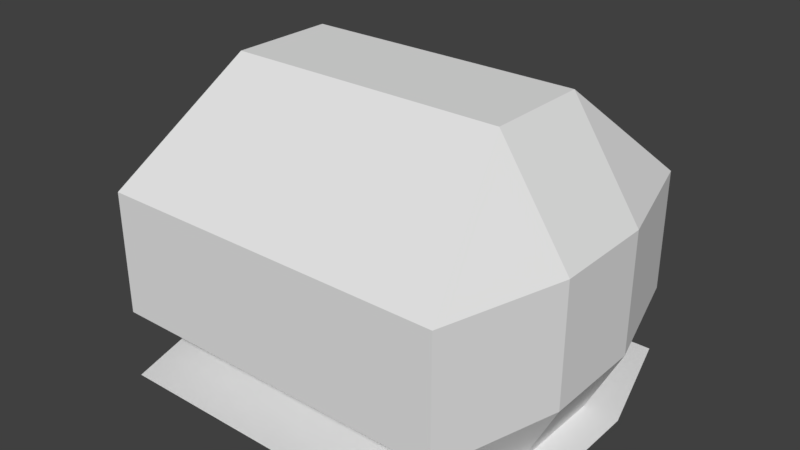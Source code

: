 # Source: snake-body-corridor.blend  (saved by Blender 2.79.0; exported with 4.5.12 LTS)
import bpy
from mathutils import Matrix  # noqa: F401  (used for matrix-valued properties, if any)

bpy.ops.wm.read_factory_settings(use_empty=True)
scene = bpy.context.scene
scene.name = 'Scene'

# ---- collections
col_collection_1 = bpy.data.collections.new('Collection 1'); scene.collection.children.link(col_collection_1)

# ---- materials (node trees are filled in below, after node groups)
mat_body = bpy.data.materials.new('body')
mat_body.alpha_threshold = 0.0
mat_body.use_transparent_shadow = False
mat_body.roughness = 0.5
mat_body.line_color = (0.0, 0.0, 0.0, 1.0)

# ---- material node trees

# ---- world
world_world = bpy.data.worlds.new('World'); scene.world = world_world
world_world.color = (0.05088, 0.05088, 0.05088)
world_world.use_sun_shadow = False
world_world.sun_shadow_jitter_overblur = 0.0
world_world.cycles.sampling_method = 'MANUAL'

# ---- meshes
me_cube = bpy.data.meshes.new('Cube')
me_cube.from_pydata([(-1.0, -0.3, -5.96e-08), (-1.0, 0.3, 0.0), (-0.8, -0.3, 1.7), (-0.8, 0.3, 1.7), (-1.0, -1.0, 0.4), (-1.0, -1.0, 1.1), (-1.0, 1.0, 0.4), (-1.0, 1.0, 1.1), (-1.2, -0.3, 1.1), (-1.2, -0.3, 0.4), (-1.2, 0.3, 1.1), (-1.2, 0.3, 0.4), (-1.0, -1.0, 0.7), (-1.0, 1.0, 0.7), (-1.2, -0.3, 0.7), (-1.2, 0.3, 0.7), (1.0, -0.3, -5.96e-08), (1.0, 0.3, 0.0), (0.8, -0.3, 1.7), (0.8, 0.3, 1.7), (1.0, -1.0, 0.4), (1.0, -1.0, 1.1), (1.0, 1.0, 0.4), (1.0, 1.0, 1.1), (1.2, -0.3, 1.1), (1.2, -0.3, 0.4), (1.2, 0.3, 1.1), (1.2, 0.3, 0.4), (1.0, -1.0, 0.7), (1.0, 1.0, 0.7), (1.2, -0.3, 0.7), (1.2, 0.3, 0.7), (-1.0, -1.0, 0.0), (-1.0, 1.0, 0.0), (-1.2, -0.3, 0.0), (-1.2, 0.3, 0.0), (1.0, -1.0, 0.0), (1.0, 1.0, 0.0), (1.2, -0.3, 0.0), (1.2, 0.3, 0.0), (-0.3333, 0.3, 0.0), (0.3333, 0.3, 0.0), (-0.3333, -1.0, 0.7), (0.3333, -1.0, 0.7), (-0.3333, 1.0, 1.1), (0.3333, 1.0, 1.1), (-0.2667, 0.3, 1.7), (0.2667, 0.3, 1.7), (-0.3333, 1.0, 0.7), (0.3333, 1.0, 0.7), (-0.3333, -0.3, -5.96e-08), (0.3333, -0.3, -5.96e-08), (-0.3333, -1.0, 0.4), (0.3333, -1.0, 0.4), (-0.3333, -1.0, 1.1), (0.3333, -1.0, 1.1), (-0.3333, 1.0, 0.4), (0.3333, 1.0, 0.4), (-0.2667, -0.3, 1.7), (0.2667, -0.3, 1.7), (-0.9, 0.65, 1.4), (0.9, 0.65, 1.4), (-0.3, 0.65, 1.4), (0.3, 0.65, 1.4), (-0.9, -0.65, 1.4), (0.9, -0.65, 1.4), (-0.3, -0.65, 1.4), (0.3, -0.65, 1.4)], [], [(8, 2, 3, 10), (7, 10, 3, 60), (53, 51, 16, 20), (45, 23, 29, 49), (0, 9, 11, 1), (14, 8, 10, 15), (0, 4, 9), (12, 5, 8, 14), (1, 11, 6), (15, 10, 7, 13), (48, 56, 6, 13), (47, 59, 18, 19), (2, 8, 5, 64), (42, 12, 4, 52), (11, 15, 13, 6), (4, 12, 14, 9), (9, 14, 15, 11), (24, 26, 19, 18), (23, 61, 19, 26), (41, 17, 16, 51), (63, 47, 19, 61), (16, 17, 27, 25), (30, 31, 26, 24), (16, 25, 20), (28, 30, 24, 21), (17, 22, 27), (31, 29, 23, 26), (40, 1, 6, 56), (67, 65, 18, 59), (18, 65, 21, 24), (55, 43, 28, 21), (27, 22, 29, 31), (20, 25, 30, 28), (25, 27, 31, 30), (37, 35, 39), (32, 36, 38), (38, 39, 35), (37, 33, 35), (35, 34, 38), (32, 38, 34), (5, 12, 42, 54), (54, 42, 43, 55), (64, 66, 58, 2), (66, 67, 59, 58), (17, 41, 57, 22), (41, 40, 56, 57), (60, 3, 46, 62), (62, 46, 47, 63), (1, 40, 50, 0), (40, 41, 51, 50), (28, 43, 53, 20), (43, 42, 52, 53), (3, 2, 58, 46), (46, 58, 59, 47), (29, 22, 57, 49), (49, 57, 56, 48), (7, 44, 48, 13), (44, 45, 49, 48), (4, 0, 50, 52), (52, 50, 51, 53), (44, 62, 63, 45), (7, 60, 62, 44), (45, 63, 61, 23), (54, 55, 67, 66), (5, 54, 66, 64), (55, 21, 65, 67)])
_uv = me_cube.uv_layers.new(name='UVMap')
_uv.uv.foreach_set('vector', [0.9806, 0.9675, 0.9806, 0.9696, 0.9783, 0.9696, 0.9783, 0.9675, 0.9798, 0.9668, 0.9824, 0.9675, 0.982, 0.9696, 0.9809, 0.9682, 0.988, 0.8678, 0.988, 0.8637, 0.9915, 0.8637, 0.9915, 0.8678, 0.9776, 0.9167, 0.9799, 0.9167, 0.9799, 0.9181, 0.9776, 0.9181, 0.9869, 0.8594, 0.9902, 0.8594, 0.9902, 0.864, 0.9869, 0.864, 0.9808, 0.9185, 0.9828, 0.9185, 0.9828, 0.9215, 0.9808, 0.9215, 0.9869, 0.8594, 0.99, 0.854, 0.9902, 0.8594, 0.9806, 0.915, 0.9826, 0.915, 0.9828, 0.9185, 0.9808, 0.9185, 0.9869, 0.864, 0.9902, 0.864, 0.99, 0.8694, 0.9808, 0.9215, 0.9828, 0.9215, 0.9826, 0.9249, 0.9806, 0.9249, 0.9804, 0.8888, 0.9804, 0.893, 0.9709, 0.893, 0.9709, 0.8888, 0.9819, 0.978, 0.9819, 0.9828, 0.9777, 0.9828, 0.9777, 0.978, 0.9789, 0.9695, 0.9786, 0.9675, 0.9812, 0.9669, 0.98, 0.9682, 0.9811, 0.9006, 0.9747, 0.9006, 0.9747, 0.8978, 0.9811, 0.8978, 0.9794, 0.8885, 0.9806, 0.8885, 0.9805, 0.8912, 0.9793, 0.8912, 0.9793, 0.8834, 0.9805, 0.8834, 0.9806, 0.8862, 0.9794, 0.8862, 0.9794, 0.8862, 0.9806, 0.8862, 0.9806, 0.8885, 0.9794, 0.8885, 0.9806, 0.9674, 0.9783, 0.9674, 0.9783, 0.9695, 0.9806, 0.9695, 0.9784, 0.9669, 0.9796, 0.9682, 0.9808, 0.9695, 0.9811, 0.9675, 0.988, 0.8606, 0.9915, 0.8606, 0.9915, 0.8637, 0.988, 0.8637, 0.9784, 0.9673, 0.9786, 0.971, 0.9744, 0.971, 0.9736, 0.9673, 0.9869, 0.8594, 0.9869, 0.864, 0.9902, 0.864, 0.9902, 0.8594, 0.9808, 0.9185, 0.9808, 0.9215, 0.9828, 0.9215, 0.9828, 0.9185, 0.9869, 0.8594, 0.9902, 0.8594, 0.99, 0.854, 0.9806, 0.915, 0.9808, 0.9185, 0.9828, 0.9185, 0.9826, 0.915, 0.9869, 0.864, 0.99, 0.8694, 0.9902, 0.864, 0.9808, 0.9215, 0.9806, 0.9249, 0.9826, 0.9249, 0.9828, 0.9215, 0.9846, 0.8606, 0.9811, 0.8606, 0.9811, 0.8564, 0.9846, 0.8564, 0.9831, 0.9673, 0.9878, 0.9673, 0.987, 0.971, 0.9828, 0.971, 0.9805, 0.9695, 0.9817, 0.9683, 0.983, 0.967, 0.9803, 0.9674, 0.9894, 0.9207, 0.9894, 0.9193, 0.9917, 0.9193, 0.9917, 0.9207, 0.9794, 0.8885, 0.9793, 0.8912, 0.9805, 0.8912, 0.9806, 0.8885, 0.9793, 0.8834, 0.9794, 0.8862, 0.9806, 0.8862, 0.9805, 0.8834, 0.9794, 0.8862, 0.9794, 0.8885, 0.9806, 0.8885, 0.9806, 0.8862, 0.8819, 0.8514, 0.9007, 0.8574, 0.8802, 0.8574, 0.899, 0.8685, 0.8819, 0.8685, 0.8802, 0.8625, 0.8802, 0.8625, 0.8802, 0.8574, 0.9007, 0.8574, 0.8819, 0.8514, 0.899, 0.8514, 0.9007, 0.8574, 0.9007, 0.8574, 0.9007, 0.8625, 0.8802, 0.8625, 0.899, 0.8685, 0.8802, 0.8625, 0.9007, 0.8625, 0.9847, 0.9207, 0.9847, 0.9193, 0.987, 0.9193, 0.987, 0.9207, 0.9213, 0.7968, 0.9227, 0.7968, 0.9227, 0.7992, 0.9213, 0.7992, 0.9736, 0.9673, 0.9783, 0.9673, 0.9786, 0.971, 0.9744, 0.971, 0.876, 0.7999, 0.8808, 0.7999, 0.8805, 0.8036, 0.8763, 0.8036, 0.9915, 0.8606, 0.988, 0.8606, 0.988, 0.8564, 0.9915, 0.8564, 0.988, 0.8606, 0.9846, 0.8606, 0.9846, 0.8564, 0.988, 0.8564, 0.9878, 0.9673, 0.987, 0.971, 0.9828, 0.971, 0.9831, 0.9673, 0.8764, 0.7993, 0.8762, 0.8029, 0.872, 0.8029, 0.8717, 0.7993, 0.9811, 0.8606, 0.9846, 0.8606, 0.9846, 0.8637, 0.9811, 0.8637, 0.9846, 0.8606, 0.988, 0.8606, 0.988, 0.8637, 0.9846, 0.8637, 0.9939, 0.9006, 0.9875, 0.9006, 0.9875, 0.8978, 0.9939, 0.8978, 0.9875, 0.9006, 0.9811, 0.9006, 0.9811, 0.8978, 0.9875, 0.8978, 0.9904, 0.978, 0.9904, 0.9828, 0.9862, 0.9828, 0.9862, 0.978, 0.8832, 0.7945, 0.8832, 0.7992, 0.879, 0.7992, 0.879, 0.7945, 0.9992, 0.8888, 0.9992, 0.893, 0.9898, 0.893, 0.9898, 0.8888, 0.9898, 0.8888, 0.9898, 0.893, 0.9804, 0.893, 0.9804, 0.8888, 0.9729, 0.9167, 0.9752, 0.9167, 0.9752, 0.9181, 0.9729, 0.9181, 0.921, 0.8037, 0.9212, 0.8014, 0.9226, 0.8015, 0.9224, 0.8038, 0.9811, 0.8678, 0.9811, 0.8637, 0.9846, 0.8637, 0.9846, 0.8678, 0.9846, 0.8678, 0.9846, 0.8637, 0.988, 0.8637, 0.988, 0.8678, 0.8792, 0.7944, 0.8789, 0.798, 0.8742, 0.798, 0.8739, 0.7944, 0.9886, 0.9637, 0.9878, 0.9673, 0.9831, 0.9673, 0.9834, 0.9637, 0.9781, 0.9637, 0.9784, 0.9673, 0.9736, 0.9673, 0.9728, 0.9637, 0.8795, 0.8006, 0.8847, 0.8006, 0.8845, 0.8043, 0.8797, 0.8043, 0.9728, 0.9637, 0.9781, 0.9637, 0.9783, 0.9673, 0.9736, 0.9673, 0.9833, 0.9637, 0.9886, 0.9637, 0.9878, 0.9673, 0.9831, 0.9673])
me_cube.materials.append(mat_body)
me_cube.use_remesh_preserve_volume = False
me_cube.use_remesh_preserve_attributes = False
me_cube.use_mirror_vertex_groups = False
me_cube.update()

# ---- objects
ob_cube = bpy.data.objects.new('Cube', me_cube)

# ---- transforms, parenting, visibility, modifiers, constraints
ob_cube.location = (0.0, 0.0, 0.0)
ob_cube.lock_rotations_4d = False
ob_cube.empty_display_type = 'ARROWS'
ob_cube.lineart.crease_threshold = 0.0

# ---- collection membership
col_collection_1.objects.link(ob_cube)

# ---- scene / render settings (as saved in the file)
scene.frame_start = 1; scene.frame_end = 250; scene.frame_set(0)
scene.render.engine = 'BLENDER_EEVEE_NEXT'
scene.render.resolution_percentage = 50
scene.render.dither_intensity = 0.0
scene.cycles.use_denoising = False
scene.cycles.samples = 128
scene.cycles.sampling_pattern = 'TABULATED_SOBOL'
scene.cycles.use_adaptive_sampling = False
scene.cycles.use_light_tree = False
scene.cycles.blur_glossy = 0.0
scene.cycles.sample_clamp_indirect = 0.0
scene.view_settings.view_transform = 'Standard'
bpy.context.view_layer.update()

# ---- added for rendering (the .blend has no active camera and no usable light): camera, sun
cam_auto = bpy.data.cameras.new('AutoCamera')
cam_auto.lens = 50.0
cam_auto.sensor_width = 36.0
cam_auto.clip_end = 1000.0
ob_auto_camera = bpy.data.objects.new('AutoCamera', cam_auto)
scene.collection.objects.link(ob_auto_camera)
ob_auto_camera.location = (3.29073, -3.94888, 3.48259)
ob_auto_camera.rotation_euler = (1.09748, -7.21219e-08, 0.694738)
scene.camera = ob_auto_camera
light_auto_sun = bpy.data.lights.new('AutoSun', 'SUN')
light_auto_sun.energy = 3.0
light_auto_sun.angle = 0.0523599
ob_auto_sun = bpy.data.objects.new('AutoSun', light_auto_sun)
scene.collection.objects.link(ob_auto_sun)
ob_auto_sun.rotation_euler = (0.872665, 0.174533, 0.523599)
bpy.context.view_layer.update()
